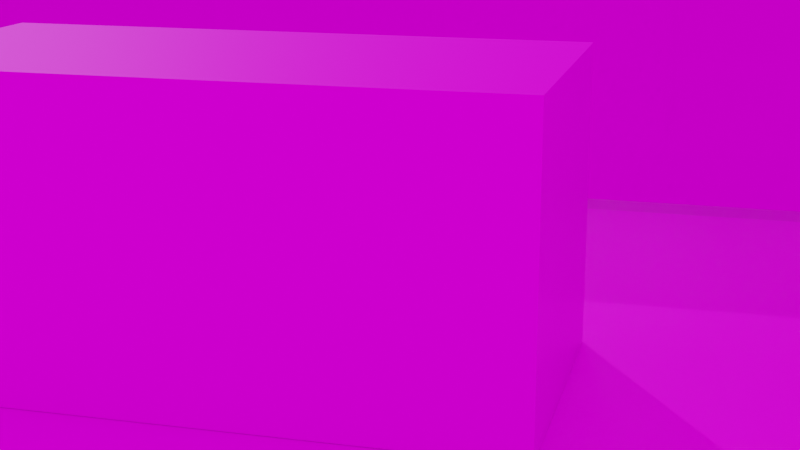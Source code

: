 # Source: blend.blend  (saved by Blender 3.6.11; exported with 4.5.12 LTS)
import bpy
from mathutils import Matrix  # noqa: F401  (used for matrix-valued properties, if any)

bpy.ops.wm.read_factory_settings(use_empty=True)
scene = bpy.context.scene
scene.name = 'Scene'

# ---- collections
col_collection = bpy.data.collections.new('Collection'); scene.collection.children.link(col_collection)

# ---- images (referenced by path relative to the original .blend; pixels are not part of the script)
import os
ASSET_DIR = os.environ.get("B2B_ASSET_DIR", "")  # directory of the original .blend (textures are referenced by path, not embedded)
HERE = os.path.dirname(os.path.abspath(__file__))  # packed textures are extracted next to this script under _unpacked/

def load_image(name, relpath, width, height, colorspace="sRGB"):
    """Load a texture the original file referenced (path relative to the .blend, or extracted next to this script)."""
    p = next((c for c in (os.path.join(HERE, relpath), os.path.join(ASSET_DIR, relpath)) if relpath and os.path.exists(c)), "")
    if p:
        img = bpy.data.images.load(p, check_existing=True)
        img.name = name
    else:  # same state as the original file: an image datablock whose file is absent (Cycles renders it pink)
        img = bpy.data.images.new(name, width, height)
        img.source = "FILE"
        img.filepath = "//" + (relpath or name)
    img.colorspace_settings.name = colorspace
    return img
img_painted_concrete_disp_4k_png = load_image('painted_concrete_disp_4k.png', 'textures/painted_concrete_disp_4k.png', 1024, 1024, 'Non-Color')
img_painted_concrete_diff_4k_jpg = load_image('painted_concrete_diff_4k.jpg', 'textures/painted_concrete_diff_4k.jpg', 1024, 1024, 'sRGB')
img_painted_concrete_rough_4k_exr = load_image('painted_concrete_rough_4k.exr', 'textures/painted_concrete_rough_4k.exr', 1024, 1024, 'Non-Color')
img_painted_concrete_nor_gl_4k_exr = load_image('painted_concrete_nor_gl_4k.exr', 'textures/painted_concrete_nor_gl_4k.exr', 1024, 1024, 'Non-Color')
img_brick_moss_001_disp_4k_png_001 = load_image('brick_moss_001_disp_4k.png.001', 'textures/brick_moss_001_disp_4k.png', 1024, 1024, 'Non-Color')
img_brick_moss_001_diff_4k_jpg_001 = load_image('brick_moss_001_diff_4k.jpg.001', 'textures/brick_moss_001_diff_4k.jpg', 1024, 1024, 'sRGB')
img_brick_moss_001_rough_4k_jpg_001 = load_image('brick_moss_001_rough_4k.jpg.001', 'textures/brick_moss_001_rough_4k.jpg', 1024, 1024, 'Non-Color')
img_brick_moss_001_nor_gl_4k_exr_001 = load_image('brick_moss_001_nor_gl_4k.exr.001', 'textures/brick_moss_001_nor_gl_4k.exr', 1024, 1024, 'Non-Color')
img_dayskyhdri038a_8k_hdr_exr = load_image('DaySkyHDRI038A_8K-HDR.exr', 'DaySkyHDRI038A_8K-HDR.exr', 1024, 1024, 'Linear Rec.709')

# ---- materials (node trees are filled in below, after node groups)
mat_material_003 = bpy.data.materials.new('Material.003')
mat_material_003.use_transparent_shadow = False
mat_material_002 = bpy.data.materials.new('Material.002')
mat_material_002.use_transparent_shadow = False
mat_material_005 = bpy.data.materials.new('Material.005')
mat_material_005.use_transparent_shadow = False
mat_material_006 = bpy.data.materials.new('Material.006')
mat_material_006.use_transparent_shadow = False
mat_material_007 = bpy.data.materials.new('Material.007')
mat_material_007.use_transparent_shadow = False

# ---- material node trees
mat_material_003.use_nodes = True; mat_material_003.node_tree.nodes.clear()
_N = mat_material_003.node_tree.nodes; _L = mat_material_003.node_tree.links
n0 = _N.new('NodeFrame'); n0.name = 'Frame'; n0.location = (-1269, 340)
n0.label = 'Mapping'
n0.width = 398
n1 = _N.new('NodeFrame'); n1.name = 'Frame.001'; n1.location = (-624, 540)
n1.label = 'Textures'
n1.width = 353
n2 = _N.new('ShaderNodeOutputMaterial'); n2.name = 'Material Output'; n2.location = (300, 300)
n3 = _N.new('ShaderNodeTexImage'); n3.name = 'Image Texture'; n3.location = (84, -880)
n3.label = 'Displacement'
n3.image = img_painted_concrete_disp_4k_png
n4 = _N.new('ShaderNodeDisplacement'); n4.name = 'Displacement'; n4.location = (110, -400)
n4.inputs[2].default_value = 1.0
n5 = _N.new('ShaderNodeTexImage'); n5.name = 'Image Texture.001'; n5.location = (84, -40)
n5.label = 'Base Color'
n5.image = img_painted_concrete_diff_4k_jpg
n6 = _N.new('ShaderNodeTexImage'); n6.name = 'Image Texture.002'; n6.location = (84, -320)
n6.label = 'Roughness'
n6.image = img_painted_concrete_rough_4k_exr
n7 = _N.new('ShaderNodeTexImage'); n7.name = 'Image Texture.003'; n7.location = (84, -600)
n7.label = 'Normal'
n7.image = img_painted_concrete_nor_gl_4k_exr
n8 = _N.new('ShaderNodeNormalMap'); n8.name = 'Normal Map'; n8.location = (-240, -60)
n8.inputs[0].default_value = 5.96e-08
n9 = _N.new('ShaderNodeMapping'); n9.name = 'Mapping'; n9.location = (229, -40)
n10 = _N.new('NodeReroute'); n10.name = 'Reroute'; n10.location = (34, -596)
n10.width = 16
n10.socket_idname = 'NodeSocketVector'
n11 = _N.new('ShaderNodeTexCoord'); n11.name = 'Texture Coordinate'; n11.location = (29, -40)
n12 = _N.new('ShaderNodeBsdfPrincipled'); n12.name = 'Principled BSDF'; n12.location = (10, 300)
n12.distribution = 'GGX'
n12.subsurface_method = 'RANDOM_WALK_SKIN'
n12.inputs[3].default_value = 1.45
n12.inputs[27].default_value = (0.0, 0.0, 0.0, 1.0)
n12.inputs[28].default_value = 1.0
n3.parent = n1
n5.parent = n1
n6.parent = n1
n7.parent = n1
n9.parent = n0
n10.parent = n1
n11.parent = n0
_L.new(n12.outputs[0], n2.inputs[0])
_L.new(n3.outputs[0], n4.inputs[0])
_L.new(n4.outputs[0], n2.inputs[2])
_L.new(n5.outputs[0], n12.inputs[0])
_L.new(n6.outputs[0], n12.inputs[2])
_L.new(n7.outputs[0], n8.inputs[1])
_L.new(n8.outputs[0], n12.inputs[5])
_L.new(n10.outputs[0], n5.inputs[0])
_L.new(n10.outputs[0], n6.inputs[0])
_L.new(n10.outputs[0], n7.inputs[0])
_L.new(n10.outputs[0], n3.inputs[0])
_L.new(n9.outputs[0], n10.inputs[0])
_L.new(n11.outputs[2], n9.inputs[0])
n2.is_active_output = True
mat_material_002.use_nodes = True; mat_material_002.node_tree.nodes.clear()
_N = mat_material_002.node_tree.nodes; _L = mat_material_002.node_tree.links
n0 = _N.new('NodeFrame'); n0.name = 'Frame'; n0.location = (-770, 554)
n0.label = 'Mapping'
n0.width = 398
n1 = _N.new('NodeFrame'); n1.name = 'Frame.001'; n1.location = (-125, 754)
n1.label = 'Textures'
n1.width = 353
n2 = _N.new('ShaderNodeOutputMaterial'); n2.name = 'Material Output'; n2.location = (799, 515)
n3 = _N.new('ShaderNodeTexImage'); n3.name = 'Image Texture'; n3.location = (84, -879)
n3.label = 'Displacement'
n3.image = img_brick_moss_001_disp_4k_png_001
n4 = _N.new('ShaderNodeDisplacement'); n4.name = 'Displacement'; n4.location = (609, -185)
n4.inputs[2].default_value = 1.0
n5 = _N.new('ShaderNodeTexImage'); n5.name = 'Image Texture.001'; n5.location = (84, -39)
n5.label = 'Base Color'
n5.image = img_brick_moss_001_diff_4k_jpg_001
n6 = _N.new('ShaderNodeTexImage'); n6.name = 'Image Texture.002'; n6.location = (84, -319)
n6.label = 'Roughness'
n6.image = img_brick_moss_001_rough_4k_jpg_001
n7 = _N.new('ShaderNodeTexImage'); n7.name = 'Image Texture.003'; n7.location = (84, -599)
n7.label = 'Normal'
n7.image = img_brick_moss_001_nor_gl_4k_exr_001
n8 = _N.new('ShaderNodeNormalMap'); n8.name = 'Normal Map'; n8.location = (259, 155)
n8.inputs[0].default_value = 5.96e-08
n9 = _N.new('ShaderNodeMapping'); n9.name = 'Mapping'; n9.location = (229, -39)
n10 = _N.new('NodeReroute'); n10.name = 'Reroute'; n10.location = (34, -595)
n10.width = 16
n10.socket_idname = 'NodeSocketVector'
n11 = _N.new('ShaderNodeTexCoord'); n11.name = 'Texture Coordinate'; n11.location = (29, -39)
n12 = _N.new('ShaderNodeBsdfPrincipled'); n12.name = 'Principled BSDF'; n12.location = (509, 515)
n12.distribution = 'GGX'
n12.subsurface_method = 'RANDOM_WALK_SKIN'
n12.inputs[3].default_value = 1.45
n12.inputs[27].default_value = (0.0, 0.0, 0.0, 1.0)
n12.inputs[28].default_value = 1.0
n3.parent = n1
n5.parent = n1
n6.parent = n1
n7.parent = n1
n9.parent = n0
n10.parent = n1
n11.parent = n0
_L.new(n12.outputs[0], n2.inputs[0])
_L.new(n3.outputs[0], n4.inputs[0])
_L.new(n4.outputs[0], n2.inputs[2])
_L.new(n5.outputs[0], n12.inputs[0])
_L.new(n6.outputs[0], n12.inputs[2])
_L.new(n7.outputs[0], n8.inputs[1])
_L.new(n8.outputs[0], n12.inputs[5])
_L.new(n10.outputs[0], n5.inputs[0])
_L.new(n10.outputs[0], n6.inputs[0])
_L.new(n10.outputs[0], n7.inputs[0])
_L.new(n10.outputs[0], n3.inputs[0])
_L.new(n9.outputs[0], n10.inputs[0])
_L.new(n11.outputs[2], n9.inputs[0])
n2.is_active_output = True
mat_material_005.use_nodes = True; mat_material_005.node_tree.nodes.clear()
_N = mat_material_005.node_tree.nodes; _L = mat_material_005.node_tree.links
n0 = _N.new('ShaderNodeBsdfPrincipled'); n0.name = 'Principled BSDF'; n0.location = (10, 300)
n0.distribution = 'GGX'
n0.subsurface_method = 'RANDOM_WALK_SKIN'
n0.inputs[2].default_value = 0.0
n0.inputs[3].default_value = 1.45
n0.inputs[18].default_value = 1.0
n0.inputs[27].default_value = (0.0, 0.0, 0.0, 1.0)
n0.inputs[28].default_value = 1.0
n1 = _N.new('ShaderNodeOutputMaterial'); n1.name = 'Material Output'; n1.location = (300, 300)
_L.new(n0.outputs[0], n1.inputs[0])
n1.is_active_output = True
mat_material_006.use_nodes = True; mat_material_006.node_tree.nodes.clear()
_N = mat_material_006.node_tree.nodes; _L = mat_material_006.node_tree.links
n0 = _N.new('ShaderNodeBsdfPrincipled'); n0.name = 'Principled BSDF'; n0.location = (10, 300)
n0.distribution = 'GGX'
n0.subsurface_method = 'RANDOM_WALK_SKIN'
n0.inputs[2].default_value = 0.0
n0.inputs[3].default_value = 1.45
n0.inputs[18].default_value = 1.0
n0.inputs[27].default_value = (0.0, 0.0, 0.0, 1.0)
n0.inputs[28].default_value = 1.0
n1 = _N.new('ShaderNodeOutputMaterial'); n1.name = 'Material Output'; n1.location = (300, 300)
_L.new(n0.outputs[0], n1.inputs[0])
n1.is_active_output = True
mat_material_007.use_nodes = True; mat_material_007.node_tree.nodes.clear()
_N = mat_material_007.node_tree.nodes; _L = mat_material_007.node_tree.links
n0 = _N.new('ShaderNodeBsdfPrincipled'); n0.name = 'Principled BSDF'; n0.location = (10, 300)
n0.distribution = 'GGX'
n0.subsurface_method = 'RANDOM_WALK_SKIN'
n0.inputs[2].default_value = 0.0
n0.inputs[3].default_value = 1.45
n0.inputs[18].default_value = 1.0
n0.inputs[27].default_value = (0.0, 0.0, 0.0, 1.0)
n0.inputs[28].default_value = 1.0
n1 = _N.new('ShaderNodeOutputMaterial'); n1.name = 'Material Output'; n1.location = (300, 300)
_L.new(n0.outputs[0], n1.inputs[0])
n1.is_active_output = True

# ---- world
world_world = bpy.data.worlds.new('World'); scene.world = world_world
world_world.use_nodes = True; world_world.node_tree.nodes.clear()
_N = world_world.node_tree.nodes; _L = world_world.node_tree.links
n0 = _N.new('ShaderNodeOutputWorld'); n0.name = 'World Output'; n0.location = (300, 300)
n1 = _N.new('ShaderNodeBackground'); n1.name = 'Background'; n1.location = (27, 84)
n1.inputs[0].default_value = (0.05088, 0.05088, 0.05088, 1.0)
n2 = _N.new('ShaderNodeTexEnvironment'); n2.name = 'Environment Texture'; n2.location = (-80, 380)
n2.image = img_dayskyhdri038a_8k_hdr_exr
_L.new(n2.outputs[0], n0.inputs[0])
n0.is_active_output = True
world_world.color = (0.05088, 0.05088, 0.05088)
world_world.use_sun_shadow = False
world_world.sun_shadow_jitter_overblur = 0.0

# ---- cameras
cam_camera_001 = bpy.data.cameras.new('Camera.001')
cam_camera_001.lens = 62.62

# ---- lights
light_sun = bpy.data.lights.new('Sun', 'SUN')
light_sun.transmission_factor = 0.0
light_sun.energy = 1.0

# ---- meshes
me_plane = bpy.data.meshes.new('Plane')
me_plane.from_pydata([(-1.0, -1.0, 0.0), (1.0, -1.0, 0.0), (-1.0, 1.0, 0.0), (1.0, 1.0, 0.0)], [], [(0, 1, 3, 2)])
_uv = me_plane.uv_layers.new(name='UVMap')
_uv.uv.foreach_set('vector', [0.0, 0.0, 1.0, 0.0, 1.0, 1.0, 0.0, 1.0])
me_plane.materials.append(mat_material_003)
me_plane.update()
me_cube_001 = bpy.data.meshes.new('Cube.001')
me_cube_001.from_pydata([(-1.0, -1.0, -1.0), (-1.0, -1.0, 1.0), (-1.0, 1.0, -1.0), (-1.0, 1.0, 1.0), (1.0, -1.0, -1.0), (1.0, -1.0, 1.0), (1.0, 1.0, -1.0), (1.0, 1.0, 1.0)], [], [(0, 1, 3, 2), (2, 3, 7, 6), (6, 7, 5, 4), (4, 5, 1, 0), (2, 6, 4, 0), (7, 3, 1, 5)])
_uv = me_cube_001.uv_layers.new(name='UVMap')
_uv.uv.foreach_set('vector', [0.375, 0.0, 0.625, 0.0, 0.625, 0.25, 0.375, 0.25, 0.375, 0.25, 0.625, 0.25, 0.625, 0.5, 0.375, 0.5, 0.375, 0.5, 0.625, 0.5, 0.625, 0.75, 0.375, 0.75, 0.375, 0.75, 0.625, 0.75, 0.625, 1.0, 0.375, 1.0, 0.125, 0.5, 0.375, 0.5, 0.375, 0.75, 0.125, 0.75, 0.625, 0.5, 0.875, 0.5, 0.875, 0.75, 0.625, 0.75])
me_cube_001.materials.append(mat_material_002)
me_cube_001.update()
me_cube_003 = bpy.data.meshes.new('Cube.003')
me_cube_003.from_pydata([(-1.0, -1.0, -1.0), (-1.0, -1.0, 1.0), (-1.0, 1.0, -1.0), (-1.0, 1.0, 1.0), (1.0, -1.0, -1.0), (1.0, -1.0, 1.0), (1.0, 1.0, -1.0), (1.0, 1.0, 1.0)], [], [(0, 1, 3, 2), (2, 3, 7, 6), (6, 7, 5, 4), (4, 5, 1, 0), (2, 6, 4, 0), (7, 3, 1, 5)])
_uv = me_cube_003.uv_layers.new(name='UVMap')
_uv.uv.foreach_set('vector', [0.375, 0.0, 0.625, 0.0, 0.625, 0.25, 0.375, 0.25, 0.375, 0.25, 0.625, 0.25, 0.625, 0.5, 0.375, 0.5, 0.375, 0.5, 0.625, 0.5, 0.625, 0.75, 0.375, 0.75, 0.375, 0.75, 0.625, 0.75, 0.625, 1.0, 0.375, 1.0, 0.125, 0.5, 0.375, 0.5, 0.375, 0.75, 0.125, 0.75, 0.625, 0.5, 0.875, 0.5, 0.875, 0.75, 0.625, 0.75])
me_cube_003.materials.append(mat_material_005)
me_cube_003.update()
me_cube_004 = bpy.data.meshes.new('Cube.004')
me_cube_004.from_pydata([(-1.0, -1.0, -1.0), (-1.0, -1.0, 1.0), (-1.0, 1.0, -1.0), (-1.0, 1.0, 1.0), (1.0, -1.0, -1.0), (1.0, -1.0, 1.0), (1.0, 1.0, -1.0), (1.0, 1.0, 1.0)], [], [(0, 1, 3, 2), (2, 3, 7, 6), (6, 7, 5, 4), (4, 5, 1, 0), (2, 6, 4, 0), (7, 3, 1, 5)])
_uv = me_cube_004.uv_layers.new(name='UVMap')
_uv.uv.foreach_set('vector', [0.375, 0.0, 0.625, 0.0, 0.625, 0.25, 0.375, 0.25, 0.375, 0.25, 0.625, 0.25, 0.625, 0.5, 0.375, 0.5, 0.375, 0.5, 0.625, 0.5, 0.625, 0.75, 0.375, 0.75, 0.375, 0.75, 0.625, 0.75, 0.625, 1.0, 0.375, 1.0, 0.125, 0.5, 0.375, 0.5, 0.375, 0.75, 0.125, 0.75, 0.625, 0.5, 0.875, 0.5, 0.875, 0.75, 0.625, 0.75])
me_cube_004.materials.append(mat_material_006)
me_cube_004.update()
me_circle = bpy.data.meshes.new('Circle')
me_circle.from_pydata([(0.0, 1.0, 0.0), (-0.1951, 0.9808, 0.0), (-0.3827, 0.9239, 0.0), (-0.5556, 0.8315, 0.0), (-0.7071, 0.7071, 0.0), (-0.8315, 0.5556, 0.0), (-0.9239, 0.3827, 0.0), (-0.9808, 0.1951, 0.0), (-1.0, 0.0, 0.0), (-0.9808, -0.1951, 0.0), (-0.9239, -0.3827, 0.0), (-0.8315, -0.5556, 0.0), (-0.7071, -0.7071, 0.0), (-0.5556, -0.8315, 0.0), (-0.3827, -0.9239, 0.0), (-0.1951, -0.9808, 0.0), (0.0, -1.0, 0.0), (0.1951, -0.9808, 0.0), (0.3827, -0.9239, 0.0), (0.5556, -0.8315, 0.0), (0.7071, -0.7071, 0.0), (0.8315, -0.5556, 0.0), (0.9239, -0.3827, 0.0), (0.9808, -0.1951, 0.0), (1.0, 0.0, 0.0), (0.9808, 0.1951, 0.0), (0.9239, 0.3827, 0.0), (0.8315, 0.5556, 0.0), (0.7071, 0.7071, 0.0), (0.5556, 0.8315, 0.0), (0.3827, 0.9239, 0.0), (0.1951, 0.9808, 0.0)], [(1, 0), (2, 1), (3, 2), (4, 3), (5, 4), (6, 5), (7, 6), (8, 7), (9, 8), (10, 9), (11, 10), (12, 11), (13, 12), (14, 13), (15, 14), (16, 15), (17, 16), (18, 17), (19, 18), (20, 19), (21, 20), (22, 21), (23, 22), (24, 23), (25, 24), (26, 25), (27, 26), (28, 27), (29, 28), (30, 29), (31, 30), (0, 31)], [])
_uv = me_circle.uv_layers.new(name='UVMap')
_uv.uv.foreach_set('vector', [])
me_circle.update()
me_cube_005 = bpy.data.meshes.new('Cube.005')
me_cube_005.from_pydata([(-1.0, -1.0, -1.0), (-1.0, -1.0, 1.0), (-1.0, 1.0, -1.0), (-1.0, 1.0, 1.0), (1.0, -1.0, -1.0), (1.0, -1.0, 1.0), (1.0, 1.0, -1.0), (1.0, 1.0, 1.0)], [], [(0, 1, 3, 2), (2, 3, 7, 6), (6, 7, 5, 4), (4, 5, 1, 0), (2, 6, 4, 0), (7, 3, 1, 5)])
_uv = me_cube_005.uv_layers.new(name='UVMap')
_uv.uv.foreach_set('vector', [0.375, 0.0, 0.625, 0.0, 0.625, 0.25, 0.375, 0.25, 0.375, 0.25, 0.625, 0.25, 0.625, 0.5, 0.375, 0.5, 0.375, 0.5, 0.625, 0.5, 0.625, 0.75, 0.375, 0.75, 0.375, 0.75, 0.625, 0.75, 0.625, 1.0, 0.375, 1.0, 0.125, 0.5, 0.375, 0.5, 0.375, 0.75, 0.125, 0.75, 0.625, 0.5, 0.875, 0.5, 0.875, 0.75, 0.625, 0.75])
me_cube_005.materials.append(mat_material_007)
me_cube_005.update()

# ---- objects
ob_camera = bpy.data.objects.new('Camera', cam_camera_001)
ob_plane = bpy.data.objects.new('Plane', me_plane)
ob_sun = bpy.data.objects.new('Sun', light_sun)
ob_cube = bpy.data.objects.new('Cube', me_cube_001)
ob_cube_001 = bpy.data.objects.new('Cube.001', me_cube_003)
ob_cube_002 = bpy.data.objects.new('Cube.002', me_cube_004)
ob_circle = bpy.data.objects.new('Circle', me_circle)
ob_cube_003 = bpy.data.objects.new('Cube.003', me_cube_005)

# ---- transforms, parenting, visibility, modifiers, constraints
ob_camera.location = (20.04, -21.67, 13.05)
ob_camera.rotation_euler = (1.306, 4.354e-08, 25.76)
ob_camera.scale = (8.786, 8.786, 8.786)
_c = ob_camera.constraints.new('CLAMP_TO'); _c.name = 'Clamp To'
_c.active = False
_c = ob_camera.constraints.new('TRACK_TO'); _c.name = 'Track To'
_c.target = ob_cube
ob_plane.location = (12.03, 0.0, 4.158)
ob_plane.scale = (-14.22, -14.22, -14.22)
ob_sun.location = (0.0, 21.15, 19.17)
ob_sun.rotation_euler = (-0.8608, -0.3253, 0.2992)
ob_cube.location = (14.38, 0.0, 6.949)
ob_cube.scale = (-2.779, -2.779, -2.779)
_m = ob_cube.modifiers.new('Array', 'ARRAY')
ob_cube_001.location = (11.88, 13.45, 7.286)
ob_cube_001.scale = (-14.72, 0.7984, 3.814)
ob_cube_002.location = (-1.957, 3.799, 7.286)
ob_cube_002.rotation_euler = (0.0, -0.0, 1.571)
ob_cube_002.scale = (-8.846, 0.7984, 3.814)
ob_circle.location = (7.594, 5.71, 6.817)
ob_circle.scale = (23.92, 23.92, 23.92)
ob_cube_003.location = (25.76, 3.799, 7.286)
ob_cube_003.rotation_euler = (0.0, -0.0, 1.571)
ob_cube_003.scale = (-8.846, 0.7984, 3.814)

# ---- collection membership
col_collection.objects.link(ob_camera)
col_collection.objects.link(ob_plane)
col_collection.objects.link(ob_sun)
col_collection.objects.link(ob_cube)
col_collection.objects.link(ob_cube_001)
col_collection.objects.link(ob_cube_002)
col_collection.objects.link(ob_circle)
col_collection.objects.link(ob_cube_003)

# ---- scene / render settings (as saved in the file)
scene.camera = ob_camera
scene.frame_start = 1; scene.frame_end = 250; scene.frame_set(46)
scene.render.engine = 'BLENDER_EEVEE_NEXT'
scene.cycles.sampling_pattern = 'TABULATED_SOBOL'
scene.eevee.use_gtao = True
scene.eevee.use_raytracing = True
scene.view_settings.view_transform = 'Filmic'
bpy.context.view_layer.update()
